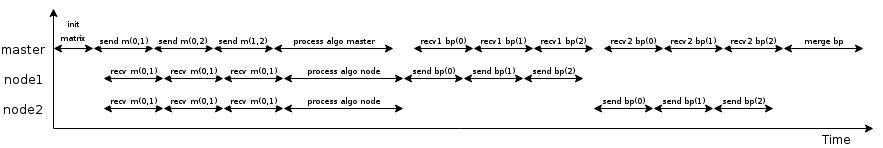

The diagram above was exported from draw.io. Its source (the exported page's mxGraphModel, read from the mxfile embedded in the PNG):
<mxGraphModel dx="994" dy="522" grid="1" gridSize="10" guides="1" tooltips="1" connect="1" arrows="1" fold="1" page="1" pageScale="1" pageWidth="826" pageHeight="1169" background="#ffffff" math="0">
  <root>
    <mxCell id="0" />
    <mxCell id="1" parent="0" />
    <mxCell id="2" value="" style="endArrow=classic;html=1;" edge="1" parent="1">
      <mxGeometry width="50" height="50" relative="1" as="geometry">
        <mxPoint x="60" y="390" as="sourcePoint" />
        <mxPoint x="60" y="270" as="targetPoint" />
      </mxGeometry>
    </mxCell>
    <mxCell id="3" value="" style="endArrow=classic;html=1;" edge="1" parent="1">
      <mxGeometry width="50" height="50" relative="1" as="geometry">
        <mxPoint x="60" y="390" as="sourcePoint" />
        <mxPoint x="880" y="390" as="targetPoint" />
      </mxGeometry>
    </mxCell>
    <mxCell id="4" value="Time" style="text;html=1;resizable=0;points=[];;align=center;verticalAlign=middle;labelBackgroundColor=#ffffff;" vertex="1" connectable="0" parent="3">
      <mxGeometry x="0.9138" y="-2" relative="1" as="geometry">
        <mxPoint x="-2" y="8" as="offset" />
      </mxGeometry>
    </mxCell>
    <mxCell id="13" value="" style="endArrow=classic;startArrow=classic;html=1;" edge="1" parent="1">
      <mxGeometry x="-1" y="-30" width="50" height="50" relative="1" as="geometry">
        <mxPoint x="100" y="310" as="sourcePoint" />
        <mxPoint x="160" y="310" as="targetPoint" />
        <mxPoint x="-30" y="-30" as="offset" />
      </mxGeometry>
    </mxCell>
    <mxCell id="14" value="&lt;font style=&quot;font-size: 8px&quot;&gt;send m(0,1)&lt;/font&gt;" style="text;html=1;resizable=0;points=[];;align=center;verticalAlign=middle;labelBackgroundColor=#ffffff;" vertex="1" connectable="0" parent="13">
      <mxGeometry x="0.1733" y="2" relative="1" as="geometry">
        <mxPoint x="-5" y="-8" as="offset" />
      </mxGeometry>
    </mxCell>
    <mxCell id="37" value="master" style="text;html=1;resizable=0;points=[];;align=center;verticalAlign=middle;labelBackgroundColor=#ffffff;" vertex="1" connectable="0" parent="13">
      <mxGeometry x="-0.2306" y="-3" relative="1" as="geometry">
        <mxPoint x="-93" y="-3" as="offset" />
      </mxGeometry>
    </mxCell>
    <mxCell id="15" value="" style="endArrow=classic;startArrow=classic;html=1;" edge="1" parent="1">
      <mxGeometry width="50" height="50" relative="1" as="geometry">
        <mxPoint x="220" y="310" as="sourcePoint" />
        <mxPoint x="160" y="310" as="targetPoint" />
      </mxGeometry>
    </mxCell>
    <mxCell id="16" value="&lt;font style=&quot;font-size: 8px&quot;&gt;send m(0,2)&lt;/font&gt;" style="text;html=1;resizable=0;points=[];;align=center;verticalAlign=middle;labelBackgroundColor=#ffffff;" vertex="1" connectable="0" parent="15">
      <mxGeometry x="-0.1306" relative="1" as="geometry">
        <mxPoint x="-4" y="-10" as="offset" />
      </mxGeometry>
    </mxCell>
    <mxCell id="17" value="" style="endArrow=classic;startArrow=classic;html=1;" edge="1" parent="1">
      <mxGeometry x="220" y="310" width="50" height="50" as="geometry">
        <mxPoint x="280" y="310" as="sourcePoint" />
        <mxPoint x="220" y="310" as="targetPoint" />
      </mxGeometry>
    </mxCell>
    <mxCell id="18" value="&lt;font style=&quot;font-size: 8px&quot;&gt;send m(1,2)&lt;/font&gt;" style="text;html=1;resizable=0;points=[];;align=center;verticalAlign=middle;labelBackgroundColor=#ffffff;" vertex="1" connectable="0" parent="17">
      <mxGeometry x="-0.1306" relative="1" as="geometry">
        <mxPoint x="-4" y="-10" as="offset" />
      </mxGeometry>
    </mxCell>
    <mxCell id="21" value="" style="endArrow=classic;startArrow=classic;html=1;" edge="1" parent="1">
      <mxGeometry width="50" height="50" relative="1" as="geometry">
        <mxPoint x="110" y="340" as="sourcePoint" />
        <mxPoint x="170" y="340" as="targetPoint" />
      </mxGeometry>
    </mxCell>
    <mxCell id="22" value="&lt;font style=&quot;font-size: 8px&quot;&gt;recv m(0,1)&lt;/font&gt;" style="text;html=1;resizable=0;points=[];;align=center;verticalAlign=middle;labelBackgroundColor=#ffffff;" vertex="1" connectable="0" parent="21">
      <mxGeometry x="0.1398" y="-2" relative="1" as="geometry">
        <mxPoint x="-4" y="-12" as="offset" />
      </mxGeometry>
    </mxCell>
    <mxCell id="35" value="node1" style="text;html=1;resizable=0;points=[];;align=center;verticalAlign=middle;labelBackgroundColor=#ffffff;" vertex="1" connectable="0" parent="21">
      <mxGeometry x="-0.2537" y="-2" relative="1" as="geometry">
        <mxPoint x="-102" y="-2" as="offset" />
      </mxGeometry>
    </mxCell>
    <mxCell id="23" value="" style="endArrow=classic;startArrow=classic;html=1;" edge="1" parent="1">
      <mxGeometry x="170" y="340" width="50" height="50" as="geometry">
        <mxPoint x="170" y="340" as="sourcePoint" />
        <mxPoint x="230" y="340" as="targetPoint" />
        <Array as="points">
          <mxPoint x="220" y="340" />
        </Array>
      </mxGeometry>
    </mxCell>
    <mxCell id="24" value="&lt;font style=&quot;font-size: 8px&quot;&gt;recv m(0,1)&lt;/font&gt;" style="text;html=1;resizable=0;points=[];;align=center;verticalAlign=middle;labelBackgroundColor=#ffffff;" vertex="1" connectable="0" parent="23">
      <mxGeometry x="0.1398" y="-2" relative="1" as="geometry">
        <mxPoint x="-4" y="-12" as="offset" />
      </mxGeometry>
    </mxCell>
    <mxCell id="25" value="" style="endArrow=classic;startArrow=classic;html=1;" edge="1" parent="1">
      <mxGeometry x="230" y="340" width="50" height="50" as="geometry">
        <mxPoint x="230" y="340" as="sourcePoint" />
        <mxPoint x="290" y="340" as="targetPoint" />
      </mxGeometry>
    </mxCell>
    <mxCell id="26" value="&lt;font style=&quot;font-size: 8px&quot;&gt;recv m(0,1)&lt;/font&gt;" style="text;html=1;resizable=0;points=[];;align=center;verticalAlign=middle;labelBackgroundColor=#ffffff;" vertex="1" connectable="0" parent="25">
      <mxGeometry x="0.1398" y="-2" relative="1" as="geometry">
        <mxPoint x="-4" y="-12" as="offset" />
      </mxGeometry>
    </mxCell>
    <mxCell id="27" value="" style="endArrow=classic;startArrow=classic;html=1;" edge="1" parent="1">
      <mxGeometry x="110" y="370" width="50" height="50" as="geometry">
        <mxPoint x="110" y="370" as="sourcePoint" />
        <mxPoint x="170" y="370" as="targetPoint" />
      </mxGeometry>
    </mxCell>
    <mxCell id="28" value="&lt;font style=&quot;font-size: 8px&quot;&gt;recv m(0,1)&lt;/font&gt;" style="text;html=1;resizable=0;points=[];;align=center;verticalAlign=middle;labelBackgroundColor=#ffffff;" vertex="1" connectable="0" parent="27">
      <mxGeometry x="0.1398" y="-2" relative="1" as="geometry">
        <mxPoint x="-4" y="-12" as="offset" />
      </mxGeometry>
    </mxCell>
    <mxCell id="36" value="node2" style="text;html=1;resizable=0;points=[];;align=center;verticalAlign=middle;labelBackgroundColor=#ffffff;" vertex="1" connectable="0" parent="27">
      <mxGeometry relative="1" as="geometry">
        <mxPoint x="-110" as="offset" />
      </mxGeometry>
    </mxCell>
    <mxCell id="29" value="" style="endArrow=classic;startArrow=classic;html=1;" edge="1" parent="1">
      <mxGeometry x="170" y="370" width="50" height="50" as="geometry">
        <mxPoint x="170" y="370" as="sourcePoint" />
        <mxPoint x="230" y="370" as="targetPoint" />
      </mxGeometry>
    </mxCell>
    <mxCell id="30" value="&lt;font style=&quot;font-size: 8px&quot;&gt;recv m(0,1)&lt;/font&gt;" style="text;html=1;resizable=0;points=[];;align=center;verticalAlign=middle;labelBackgroundColor=#ffffff;" vertex="1" connectable="0" parent="29">
      <mxGeometry x="0.1398" y="-2" relative="1" as="geometry">
        <mxPoint x="-4" y="-12" as="offset" />
      </mxGeometry>
    </mxCell>
    <mxCell id="31" value="" style="endArrow=classic;startArrow=classic;html=1;" edge="1" parent="1">
      <mxGeometry x="230" y="370" width="50" height="50" as="geometry">
        <mxPoint x="230" y="370" as="sourcePoint" />
        <mxPoint x="290" y="370" as="targetPoint" />
      </mxGeometry>
    </mxCell>
    <mxCell id="32" value="&lt;font style=&quot;font-size: 8px&quot;&gt;recv m(0,1)&lt;/font&gt;" style="text;html=1;resizable=0;points=[];;align=center;verticalAlign=middle;labelBackgroundColor=#ffffff;" vertex="1" connectable="0" parent="31">
      <mxGeometry x="0.1398" y="-2" relative="1" as="geometry">
        <mxPoint x="-4" y="-12" as="offset" />
      </mxGeometry>
    </mxCell>
    <mxCell id="39" value="" style="endArrow=classic;startArrow=classic;html=1;" edge="1" parent="1">
      <mxGeometry width="50" height="50" relative="1" as="geometry">
        <mxPoint x="60" y="310" as="sourcePoint" />
        <mxPoint x="100" y="310" as="targetPoint" />
      </mxGeometry>
    </mxCell>
    <mxCell id="40" value="&lt;font style=&quot;font-size: 8px&quot;&gt;init&lt;/font&gt;&lt;div&gt;&lt;font style=&quot;font-size: 8px&quot;&gt;matrix&lt;/font&gt;&lt;/div&gt;" style="text;html=1;resizable=0;points=[];;align=center;verticalAlign=middle;labelBackgroundColor=#ffffff;" vertex="1" connectable="0" parent="39">
      <mxGeometry x="0.6056" y="-1" relative="1" as="geometry">
        <mxPoint x="-12" y="-21" as="offset" />
      </mxGeometry>
    </mxCell>
    <mxCell id="41" value="" style="endArrow=classic;startArrow=classic;html=1;" edge="1" parent="1">
      <mxGeometry width="50" height="50" relative="1" as="geometry">
        <mxPoint x="400" y="310" as="sourcePoint" />
        <mxPoint x="280" y="310" as="targetPoint" />
      </mxGeometry>
    </mxCell>
    <mxCell id="42" value="&lt;font style=&quot;font-size: 8px&quot;&gt;process algo master&lt;/font&gt;" style="text;html=1;resizable=0;points=[];;align=center;verticalAlign=middle;labelBackgroundColor=#ffffff;" vertex="1" connectable="0" parent="41">
      <mxGeometry x="-0.4287" relative="1" as="geometry">
        <mxPoint x="-26" y="-10" as="offset" />
      </mxGeometry>
    </mxCell>
    <mxCell id="43" value="" style="endArrow=classic;startArrow=classic;html=1;" edge="1" parent="1">
      <mxGeometry x="290" y="340" width="50" height="50" as="geometry">
        <mxPoint x="410" y="340" as="sourcePoint" />
        <mxPoint x="290" y="340" as="targetPoint" />
      </mxGeometry>
    </mxCell>
    <mxCell id="44" value="&lt;font style=&quot;font-size: 8px&quot;&gt;process algo node&lt;/font&gt;" style="text;html=1;resizable=0;points=[];;align=center;verticalAlign=middle;labelBackgroundColor=#ffffff;" vertex="1" connectable="0" parent="43">
      <mxGeometry x="-0.4287" relative="1" as="geometry">
        <mxPoint x="-26" y="-10" as="offset" />
      </mxGeometry>
    </mxCell>
    <mxCell id="45" value="" style="endArrow=classic;startArrow=classic;html=1;" edge="1" parent="1">
      <mxGeometry x="290" y="370" width="50" height="50" as="geometry">
        <mxPoint x="410" y="370" as="sourcePoint" />
        <mxPoint x="290" y="370" as="targetPoint" />
      </mxGeometry>
    </mxCell>
    <mxCell id="46" value="&lt;font style=&quot;font-size: 8px&quot;&gt;process algo node&lt;/font&gt;" style="text;html=1;resizable=0;points=[];;align=center;verticalAlign=middle;labelBackgroundColor=#ffffff;" vertex="1" connectable="0" parent="45">
      <mxGeometry x="-0.4287" relative="1" as="geometry">
        <mxPoint x="-26" y="-10" as="offset" />
      </mxGeometry>
    </mxCell>
    <mxCell id="51" value="" style="endArrow=classic;startArrow=classic;html=1;" edge="1" parent="1">
      <mxGeometry x="410" y="340" width="50" height="50" as="geometry">
        <mxPoint x="410" y="340" as="sourcePoint" />
        <mxPoint x="470" y="340" as="targetPoint" />
      </mxGeometry>
    </mxCell>
    <mxCell id="52" value="&lt;font style=&quot;font-size: 8px&quot;&gt;send bp(0)&lt;/font&gt;" style="text;html=1;resizable=0;points=[];;align=center;verticalAlign=middle;labelBackgroundColor=#ffffff;" vertex="1" connectable="0" parent="51">
      <mxGeometry x="0.1398" y="-2" relative="1" as="geometry">
        <mxPoint x="-4" y="-12" as="offset" />
      </mxGeometry>
    </mxCell>
    <mxCell id="53" value="" style="endArrow=classic;startArrow=classic;html=1;" edge="1" parent="1">
      <mxGeometry x="470" y="340" width="50" height="50" as="geometry">
        <mxPoint x="470" y="340" as="sourcePoint" />
        <mxPoint x="530" y="340" as="targetPoint" />
      </mxGeometry>
    </mxCell>
    <mxCell id="54" value="&lt;font style=&quot;font-size: 8px&quot;&gt;send bp(1)&lt;/font&gt;" style="text;html=1;resizable=0;points=[];;align=center;verticalAlign=middle;labelBackgroundColor=#ffffff;" vertex="1" connectable="0" parent="53">
      <mxGeometry x="0.1398" y="-2" relative="1" as="geometry">
        <mxPoint x="-4" y="-12" as="offset" />
      </mxGeometry>
    </mxCell>
    <mxCell id="55" value="" style="endArrow=classic;startArrow=classic;html=1;" edge="1" parent="1">
      <mxGeometry x="530" y="340" width="50" height="50" as="geometry">
        <mxPoint x="530" y="340" as="sourcePoint" />
        <mxPoint x="590" y="340" as="targetPoint" />
      </mxGeometry>
    </mxCell>
    <mxCell id="56" value="&lt;font style=&quot;font-size: 8px&quot;&gt;send bp(2)&lt;/font&gt;" style="text;html=1;resizable=0;points=[];;align=center;verticalAlign=middle;labelBackgroundColor=#ffffff;" vertex="1" connectable="0" parent="55">
      <mxGeometry x="0.1398" y="-2" relative="1" as="geometry">
        <mxPoint x="-4" y="-12" as="offset" />
      </mxGeometry>
    </mxCell>
    <mxCell id="57" value="" style="endArrow=classic;startArrow=classic;html=1;" edge="1" parent="1">
      <mxGeometry x="600" y="370" width="50" height="50" as="geometry">
        <mxPoint x="600" y="370" as="sourcePoint" />
        <mxPoint x="660" y="370" as="targetPoint" />
      </mxGeometry>
    </mxCell>
    <mxCell id="58" value="&lt;font style=&quot;font-size: 8px&quot;&gt;send bp(0)&lt;/font&gt;" style="text;html=1;resizable=0;points=[];;align=center;verticalAlign=middle;labelBackgroundColor=#ffffff;" vertex="1" connectable="0" parent="57">
      <mxGeometry x="0.1398" y="-2" relative="1" as="geometry">
        <mxPoint x="-4" y="-12" as="offset" />
      </mxGeometry>
    </mxCell>
    <mxCell id="59" value="" style="endArrow=classic;startArrow=classic;html=1;" edge="1" parent="1">
      <mxGeometry x="660" y="370" width="50" height="50" as="geometry">
        <mxPoint x="660" y="370" as="sourcePoint" />
        <mxPoint x="720" y="370" as="targetPoint" />
      </mxGeometry>
    </mxCell>
    <mxCell id="60" value="&lt;font style=&quot;font-size: 8px&quot;&gt;send bp(1)&lt;/font&gt;" style="text;html=1;resizable=0;points=[];;align=center;verticalAlign=middle;labelBackgroundColor=#ffffff;" vertex="1" connectable="0" parent="59">
      <mxGeometry x="0.1398" y="-2" relative="1" as="geometry">
        <mxPoint x="-4" y="-12" as="offset" />
      </mxGeometry>
    </mxCell>
    <mxCell id="61" value="" style="endArrow=classic;startArrow=classic;html=1;" edge="1" parent="1">
      <mxGeometry x="720" y="370" width="50" height="50" as="geometry">
        <mxPoint x="720" y="370" as="sourcePoint" />
        <mxPoint x="780" y="370" as="targetPoint" />
      </mxGeometry>
    </mxCell>
    <mxCell id="62" value="&lt;font style=&quot;font-size: 8px&quot;&gt;send bp(2)&lt;/font&gt;" style="text;html=1;resizable=0;points=[];;align=center;verticalAlign=middle;labelBackgroundColor=#ffffff;" vertex="1" connectable="0" parent="61">
      <mxGeometry x="0.1398" y="-2" relative="1" as="geometry">
        <mxPoint x="-4" y="-12" as="offset" />
      </mxGeometry>
    </mxCell>
    <mxCell id="63" value="" style="endArrow=classic;startArrow=classic;html=1;" edge="1" parent="1">
      <mxGeometry x="420" y="310" width="50" height="50" as="geometry">
        <mxPoint x="420" y="310" as="sourcePoint" />
        <mxPoint x="480" y="310" as="targetPoint" />
      </mxGeometry>
    </mxCell>
    <mxCell id="64" value="&lt;font style=&quot;font-size: 8px&quot;&gt;recv1 bp(0)&lt;/font&gt;" style="text;html=1;resizable=0;points=[];;align=center;verticalAlign=middle;labelBackgroundColor=#ffffff;" vertex="1" connectable="0" parent="63">
      <mxGeometry x="0.1398" y="-2" relative="1" as="geometry">
        <mxPoint x="-4" y="-12" as="offset" />
      </mxGeometry>
    </mxCell>
    <mxCell id="65" value="" style="endArrow=classic;startArrow=classic;html=1;" edge="1" parent="1">
      <mxGeometry x="480" y="310" width="50" height="50" as="geometry">
        <mxPoint x="480" y="310" as="sourcePoint" />
        <mxPoint x="540" y="310" as="targetPoint" />
      </mxGeometry>
    </mxCell>
    <mxCell id="66" value="&lt;font style=&quot;font-size: 8px&quot;&gt;recv1 bp(1)&lt;/font&gt;" style="text;html=1;resizable=0;points=[];;align=center;verticalAlign=middle;labelBackgroundColor=#ffffff;" vertex="1" connectable="0" parent="65">
      <mxGeometry x="0.1398" y="-2" relative="1" as="geometry">
        <mxPoint x="-4" y="-12" as="offset" />
      </mxGeometry>
    </mxCell>
    <mxCell id="67" value="" style="endArrow=classic;startArrow=classic;html=1;" edge="1" parent="1">
      <mxGeometry x="540" y="310" width="50" height="50" as="geometry">
        <mxPoint x="540" y="310" as="sourcePoint" />
        <mxPoint x="600" y="310" as="targetPoint" />
      </mxGeometry>
    </mxCell>
    <mxCell id="68" value="&lt;font style=&quot;font-size: 8px&quot;&gt;recv1 bp(2)&lt;/font&gt;" style="text;html=1;resizable=0;points=[];;align=center;verticalAlign=middle;labelBackgroundColor=#ffffff;" vertex="1" connectable="0" parent="67">
      <mxGeometry x="0.1398" y="-2" relative="1" as="geometry">
        <mxPoint x="-4" y="-12" as="offset" />
      </mxGeometry>
    </mxCell>
    <mxCell id="69" value="" style="endArrow=classic;startArrow=classic;html=1;" edge="1" parent="1">
      <mxGeometry x="610" y="310" width="50" height="50" as="geometry">
        <mxPoint x="610" y="310" as="sourcePoint" />
        <mxPoint x="670" y="310" as="targetPoint" />
      </mxGeometry>
    </mxCell>
    <mxCell id="70" value="&lt;font style=&quot;font-size: 8px&quot;&gt;recv2 bp(0)&lt;/font&gt;" style="text;html=1;resizable=0;points=[];;align=center;verticalAlign=middle;labelBackgroundColor=#ffffff;" vertex="1" connectable="0" parent="69">
      <mxGeometry x="0.1398" y="-2" relative="1" as="geometry">
        <mxPoint x="-4" y="-12" as="offset" />
      </mxGeometry>
    </mxCell>
    <mxCell id="71" value="" style="endArrow=classic;startArrow=classic;html=1;" edge="1" parent="1">
      <mxGeometry x="670" y="310" width="50" height="50" as="geometry">
        <mxPoint x="670" y="310" as="sourcePoint" />
        <mxPoint x="730" y="310" as="targetPoint" />
      </mxGeometry>
    </mxCell>
    <mxCell id="72" value="&lt;font style=&quot;font-size: 8px&quot;&gt;&lt;font&gt;recv2 bp(1&lt;/font&gt;&lt;span style=&quot;line-height: 1.2&quot;&gt;)&lt;/span&gt;&lt;/font&gt;" style="text;html=1;resizable=0;points=[];;align=center;verticalAlign=middle;labelBackgroundColor=#ffffff;" vertex="1" connectable="0" parent="71">
      <mxGeometry x="0.1398" y="-2" relative="1" as="geometry">
        <mxPoint x="-4" y="-12" as="offset" />
      </mxGeometry>
    </mxCell>
    <mxCell id="73" value="" style="endArrow=classic;startArrow=classic;html=1;" edge="1" parent="1">
      <mxGeometry x="730" y="310" width="50" height="50" as="geometry">
        <mxPoint x="730" y="310" as="sourcePoint" />
        <mxPoint x="790" y="310" as="targetPoint" />
      </mxGeometry>
    </mxCell>
    <mxCell id="74" value="&lt;font style=&quot;font-size: 8px&quot;&gt;recv2 bp(2)&lt;/font&gt;" style="text;html=1;resizable=0;points=[];;align=center;verticalAlign=middle;labelBackgroundColor=#ffffff;" vertex="1" connectable="0" parent="73">
      <mxGeometry x="0.1398" y="-2" relative="1" as="geometry">
        <mxPoint x="-4" y="-12" as="offset" />
      </mxGeometry>
    </mxCell>
    <mxCell id="75" value="" style="endArrow=classic;startArrow=classic;html=1;" edge="1" parent="1">
      <mxGeometry width="50" height="50" relative="1" as="geometry">
        <mxPoint x="870" y="310" as="sourcePoint" />
        <mxPoint x="790" y="310" as="targetPoint" />
      </mxGeometry>
    </mxCell>
    <mxCell id="76" value="&lt;font style=&quot;font-size: 8px&quot;&gt;merge bp&lt;/font&gt;" style="text;html=1;resizable=0;points=[];;align=center;verticalAlign=middle;labelBackgroundColor=#ffffff;" vertex="1" connectable="0" parent="75">
      <mxGeometry x="-0.216" y="2" relative="1" as="geometry">
        <mxPoint x="-9" y="-12" as="offset" />
      </mxGeometry>
    </mxCell>
  </root>
</mxGraphModel>